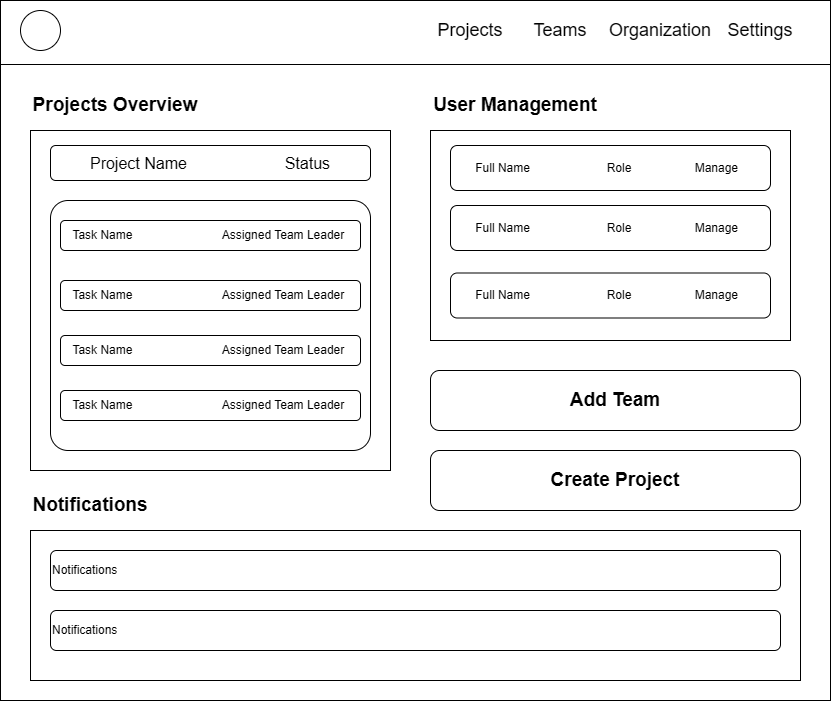

The diagram above was exported from draw.io. Its source (the exported page's mxGraphModel, read from the mxfile embedded in the PNG):
<mxGraphModel dx="1590" dy="818" grid="1" gridSize="10" guides="1" tooltips="1" connect="1" arrows="1" fold="1" page="1" pageScale="1" pageWidth="850" pageHeight="1100" math="0" shadow="0">
  <root>
    <mxCell id="0" />
    <mxCell id="1" parent="0" />
    <mxCell id="wtTA2CKGqjkGjXqoJXHZ-1" value="" style="rounded=0;whiteSpace=wrap;html=1;" vertex="1" parent="1">
      <mxGeometry x="10" y="130" width="830" height="700" as="geometry" />
    </mxCell>
    <mxCell id="wtTA2CKGqjkGjXqoJXHZ-2" value="" style="line;strokeWidth=1;fillColor=none;align=left;verticalAlign=middle;spacingTop=-1;spacingLeft=3;spacingRight=3;rotatable=0;labelPosition=right;points=[];portConstraint=eastwest;strokeColor=inherit;" vertex="1" parent="1">
      <mxGeometry x="10" y="190" width="830" height="8" as="geometry" />
    </mxCell>
    <mxCell id="wtTA2CKGqjkGjXqoJXHZ-3" value="" style="ellipse;whiteSpace=wrap;html=1;aspect=fixed;" vertex="1" parent="1">
      <mxGeometry x="30" y="140" width="40" height="40" as="geometry" />
    </mxCell>
    <mxCell id="wtTA2CKGqjkGjXqoJXHZ-5" value="Projects" style="text;html=1;align=center;verticalAlign=middle;whiteSpace=wrap;rounded=0;fontSize=18;" vertex="1" parent="1">
      <mxGeometry x="450" y="145" width="60" height="30" as="geometry" />
    </mxCell>
    <mxCell id="wtTA2CKGqjkGjXqoJXHZ-6" value="Teams" style="text;html=1;align=center;verticalAlign=middle;whiteSpace=wrap;rounded=0;fontSize=18;" vertex="1" parent="1">
      <mxGeometry x="540" y="145" width="60" height="30" as="geometry" />
    </mxCell>
    <mxCell id="wtTA2CKGqjkGjXqoJXHZ-7" value="Organization" style="text;html=1;align=center;verticalAlign=middle;whiteSpace=wrap;rounded=0;fontSize=18;" vertex="1" parent="1">
      <mxGeometry x="640" y="145" width="60" height="30" as="geometry" />
    </mxCell>
    <mxCell id="wtTA2CKGqjkGjXqoJXHZ-8" value="Settings" style="text;html=1;align=center;verticalAlign=middle;whiteSpace=wrap;rounded=0;fontSize=18;" vertex="1" parent="1">
      <mxGeometry x="740" y="145" width="60" height="30" as="geometry" />
    </mxCell>
    <mxCell id="wtTA2CKGqjkGjXqoJXHZ-9" value="" style="rounded=0;whiteSpace=wrap;html=1;" vertex="1" parent="1">
      <mxGeometry x="440" y="260" width="360" height="210" as="geometry" />
    </mxCell>
    <mxCell id="wtTA2CKGqjkGjXqoJXHZ-10" value="" style="rounded=0;whiteSpace=wrap;html=1;" vertex="1" parent="1">
      <mxGeometry x="40" y="260" width="360" height="340" as="geometry" />
    </mxCell>
    <mxCell id="wtTA2CKGqjkGjXqoJXHZ-13" value="" style="rounded=0;whiteSpace=wrap;html=1;" vertex="1" parent="1">
      <mxGeometry x="40" y="660" width="770" height="150" as="geometry" />
    </mxCell>
    <mxCell id="wtTA2CKGqjkGjXqoJXHZ-14" value="Projects Overview" style="text;html=1;align=center;verticalAlign=middle;whiteSpace=wrap;rounded=0;fontSize=19;fontStyle=1" vertex="1" parent="1">
      <mxGeometry x="40" y="220" width="170" height="30" as="geometry" />
    </mxCell>
    <mxCell id="wtTA2CKGqjkGjXqoJXHZ-15" value="User Management" style="text;html=1;align=center;verticalAlign=middle;whiteSpace=wrap;rounded=0;fontSize=19;fontStyle=1" vertex="1" parent="1">
      <mxGeometry x="440" y="220" width="170" height="30" as="geometry" />
    </mxCell>
    <mxCell id="wtTA2CKGqjkGjXqoJXHZ-18" value="Notifications" style="text;html=1;align=center;verticalAlign=middle;whiteSpace=wrap;rounded=0;fontSize=19;fontStyle=1" vertex="1" parent="1">
      <mxGeometry x="40" y="620" width="120" height="30" as="geometry" />
    </mxCell>
    <mxCell id="wtTA2CKGqjkGjXqoJXHZ-19" value="" style="rounded=1;whiteSpace=wrap;html=1;" vertex="1" parent="1">
      <mxGeometry x="440" y="580" width="370" height="60" as="geometry" />
    </mxCell>
    <mxCell id="wtTA2CKGqjkGjXqoJXHZ-16" value="Create Project" style="text;html=1;align=center;verticalAlign=middle;whiteSpace=wrap;rounded=0;fontSize=19;fontStyle=1" vertex="1" parent="1">
      <mxGeometry x="555" y="595" width="140" height="30" as="geometry" />
    </mxCell>
    <mxCell id="wtTA2CKGqjkGjXqoJXHZ-28" value="Project Name&amp;nbsp; &amp;nbsp; &amp;nbsp; &amp;nbsp; &amp;nbsp; &amp;nbsp; &amp;nbsp; &amp;nbsp; &amp;nbsp; &amp;nbsp; &amp;nbsp; Status" style="rounded=1;whiteSpace=wrap;html=1;fontSize=16;" vertex="1" parent="1">
      <mxGeometry x="60" y="275" width="320" height="35" as="geometry" />
    </mxCell>
    <mxCell id="wtTA2CKGqjkGjXqoJXHZ-29" value="" style="rounded=1;whiteSpace=wrap;html=1;arcSize=7;" vertex="1" parent="1">
      <mxGeometry x="60" y="330" width="320" height="250" as="geometry" />
    </mxCell>
    <mxCell id="wtTA2CKGqjkGjXqoJXHZ-30" value="Task Name&amp;nbsp; &amp;nbsp; &amp;nbsp; &amp;nbsp; &amp;nbsp; &amp;nbsp; &amp;nbsp; &amp;nbsp; &amp;nbsp; &amp;nbsp; &amp;nbsp; &amp;nbsp; &amp;nbsp; &amp;nbsp;Assigned Team Leader&amp;nbsp;" style="rounded=1;whiteSpace=wrap;html=1;" vertex="1" parent="1">
      <mxGeometry x="70" y="350" width="300" height="30" as="geometry" />
    </mxCell>
    <mxCell id="wtTA2CKGqjkGjXqoJXHZ-31" value="Task Name&amp;nbsp; &amp;nbsp; &amp;nbsp; &amp;nbsp; &amp;nbsp; &amp;nbsp; &amp;nbsp; &amp;nbsp; &amp;nbsp; &amp;nbsp; &amp;nbsp; &amp;nbsp; &amp;nbsp; &amp;nbsp;Assigned Team Leader&amp;nbsp;" style="rounded=1;whiteSpace=wrap;html=1;" vertex="1" parent="1">
      <mxGeometry x="70" y="410" width="300" height="30" as="geometry" />
    </mxCell>
    <mxCell id="wtTA2CKGqjkGjXqoJXHZ-32" value="Task Name&amp;nbsp; &amp;nbsp; &amp;nbsp; &amp;nbsp; &amp;nbsp; &amp;nbsp; &amp;nbsp; &amp;nbsp; &amp;nbsp; &amp;nbsp; &amp;nbsp; &amp;nbsp; &amp;nbsp; &amp;nbsp;Assigned Team Leader&amp;nbsp;" style="rounded=1;whiteSpace=wrap;html=1;" vertex="1" parent="1">
      <mxGeometry x="70" y="520" width="300" height="30" as="geometry" />
    </mxCell>
    <mxCell id="wtTA2CKGqjkGjXqoJXHZ-33" value="Task Name&amp;nbsp; &amp;nbsp; &amp;nbsp; &amp;nbsp; &amp;nbsp; &amp;nbsp; &amp;nbsp; &amp;nbsp; &amp;nbsp; &amp;nbsp; &amp;nbsp; &amp;nbsp; &amp;nbsp; &amp;nbsp;Assigned Team Leader&amp;nbsp;" style="rounded=1;whiteSpace=wrap;html=1;" vertex="1" parent="1">
      <mxGeometry x="70" y="465" width="300" height="30" as="geometry" />
    </mxCell>
    <mxCell id="wtTA2CKGqjkGjXqoJXHZ-34" value="&amp;nbsp; &amp;nbsp; &amp;nbsp;Full Name&amp;nbsp; &amp;nbsp; &amp;nbsp; &amp;nbsp; &amp;nbsp; &amp;nbsp; &amp;nbsp; &amp;nbsp; &amp;nbsp; &amp;nbsp; &amp;nbsp; &amp;nbsp;Role&amp;nbsp; &amp;nbsp; &amp;nbsp; &amp;nbsp; &amp;nbsp; &amp;nbsp; &amp;nbsp; &amp;nbsp; &amp;nbsp; &amp;nbsp;Manage&amp;nbsp; &amp;nbsp; &amp;nbsp; &amp;nbsp;" style="rounded=1;whiteSpace=wrap;html=1;" vertex="1" parent="1">
      <mxGeometry x="460" y="275" width="320" height="45" as="geometry" />
    </mxCell>
    <mxCell id="wtTA2CKGqjkGjXqoJXHZ-35" value="&amp;nbsp; &amp;nbsp; &amp;nbsp;Full Name&amp;nbsp; &amp;nbsp; &amp;nbsp; &amp;nbsp; &amp;nbsp; &amp;nbsp; &amp;nbsp; &amp;nbsp; &amp;nbsp; &amp;nbsp; &amp;nbsp; &amp;nbsp;Role&amp;nbsp; &amp;nbsp; &amp;nbsp; &amp;nbsp; &amp;nbsp; &amp;nbsp; &amp;nbsp; &amp;nbsp; &amp;nbsp; &amp;nbsp;Manage&amp;nbsp; &amp;nbsp; &amp;nbsp; &amp;nbsp;" style="rounded=1;whiteSpace=wrap;html=1;" vertex="1" parent="1">
      <mxGeometry x="460" y="335" width="320" height="45" as="geometry" />
    </mxCell>
    <mxCell id="wtTA2CKGqjkGjXqoJXHZ-36" value="&lt;div style=&quot;&quot;&gt;&lt;br&gt;&lt;/div&gt;Notifications&lt;div&gt;&lt;br/&gt;&lt;/div&gt;" style="rounded=1;whiteSpace=wrap;html=1;align=left;" vertex="1" parent="1">
      <mxGeometry x="60" y="680" width="730" height="40" as="geometry" />
    </mxCell>
    <mxCell id="wtTA2CKGqjkGjXqoJXHZ-38" value="&lt;div&gt;&lt;br&gt;&lt;/div&gt;Notifications&lt;div&gt;&lt;br/&gt;&lt;/div&gt;" style="rounded=1;whiteSpace=wrap;html=1;align=left;" vertex="1" parent="1">
      <mxGeometry x="60" y="740" width="730" height="40" as="geometry" />
    </mxCell>
    <mxCell id="wtTA2CKGqjkGjXqoJXHZ-40" value="" style="rounded=1;whiteSpace=wrap;html=1;" vertex="1" parent="1">
      <mxGeometry x="440" y="500" width="370" height="60" as="geometry" />
    </mxCell>
    <mxCell id="wtTA2CKGqjkGjXqoJXHZ-17" value="Add Team" style="text;html=1;align=center;verticalAlign=middle;whiteSpace=wrap;rounded=0;fontSize=19;fontStyle=1" vertex="1" parent="1">
      <mxGeometry x="565" y="515" width="120" height="30" as="geometry" />
    </mxCell>
    <mxCell id="wtTA2CKGqjkGjXqoJXHZ-41" value="&amp;nbsp; &amp;nbsp; &amp;nbsp;Full Name&amp;nbsp; &amp;nbsp; &amp;nbsp; &amp;nbsp; &amp;nbsp; &amp;nbsp; &amp;nbsp; &amp;nbsp; &amp;nbsp; &amp;nbsp; &amp;nbsp; &amp;nbsp;Role&amp;nbsp; &amp;nbsp; &amp;nbsp; &amp;nbsp; &amp;nbsp; &amp;nbsp; &amp;nbsp; &amp;nbsp; &amp;nbsp; &amp;nbsp;Manage&amp;nbsp; &amp;nbsp; &amp;nbsp; &amp;nbsp;" style="rounded=1;whiteSpace=wrap;html=1;" vertex="1" parent="1">
      <mxGeometry x="460" y="402.5" width="320" height="45" as="geometry" />
    </mxCell>
  </root>
</mxGraphModel>